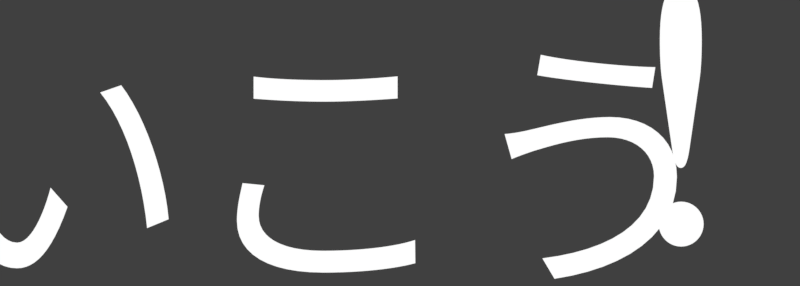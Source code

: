# Source: rendermarker.ready_messages.blend  (saved by Blender 2.78.0; exported with 4.5.12 LTS)
import bpy
from mathutils import Matrix  # noqa: F401  (used for matrix-valued properties, if any)

bpy.ops.wm.read_factory_settings(use_empty=True)
scene = bpy.context.scene
scene.name = 'ready_messages'

# ---- collections
col_collection_1 = bpy.data.collections.new('Collection 1'); scene.collection.children.link(col_collection_1)

# ---- materials (node trees are filled in below, after node groups)
mat_white = bpy.data.materials.new('white')
mat_white.alpha_threshold = 0.0
mat_white.roughness = 0.5

# ---- material node trees
mat_white.use_nodes = True; mat_white.node_tree.nodes.clear()
_N = mat_white.node_tree.nodes; _L = mat_white.node_tree.links
n0 = _N.new('ShaderNodeOutputMaterial'); n0.name = 'Material Output'; n0.location = (300, 300)
n1 = _N.new('ShaderNodeEmission'); n1.name = 'Emission'; n1.location = (10, 300)
_L.new(n1.outputs[0], n0.inputs[0])
n0.is_active_output = True

# ---- world
world_world_002 = bpy.data.worlds.new('World.002'); scene.world = world_world_002
world_world_002.color = (0.05088, 0.05088, 0.05088)
world_world_002.use_sun_shadow = False
world_world_002.sun_shadow_jitter_overblur = 0.0
world_world_002.cycles.sampling_method = 'MANUAL'

# ---- cameras
cam_camera_015 = bpy.data.cameras.new('Camera.015')
cam_camera_015.type = 'ORTHO'
cam_camera_015.clip_end = 100.0
cam_camera_015.lens = 35.0
cam_camera_015.sensor_width = 32.0
cam_camera_015.sensor_height = 18.0
cam_camera_015.ortho_scale = 4.2
cam_camera_015.dof.focus_distance = 0.0

# ---- curves / text
txt_text_011 = bpy.data.curves.new('Text.011', 'FONT')
txt_text_011.dimensions = '2D'
txt_text_011.body = 'じゆんびしてー'
txt_text_011.materials.append(mat_white)
txt_text_011.use_path_clamp = True
txt_text_011.bevel_resolution = 0
txt_text_011.align_x = 'CENTER'
txt_text_011.align_y = 'CENTER'
txt_text_011.size = 0.72
txt_text_023 = bpy.data.curves.new('Text.023', 'FONT')
txt_text_023.dimensions = '2D'
txt_text_023.body = 'いこう  '
txt_text_023.materials.append(mat_white)
txt_text_023.use_path_clamp = True
txt_text_023.bevel_resolution = 0
txt_text_023.align_x = 'CENTER'
txt_text_023.size = 0.72
txt_text_024 = bpy.data.curves.new('Text.024', 'FONT')
txt_text_024.dimensions = '2D'
txt_text_024.body = '!'
txt_text_024.materials.append(mat_white)
txt_text_024.use_path_clamp = True
txt_text_024.bevel_resolution = 0
txt_text_024.align_x = 'CENTER'
txt_text_024.family = 'tempfont-'
txt_text_010 = bpy.data.curves.new('Text.010', 'FONT')
txt_text_010.dimensions = '2D'
txt_text_010.body = 'すひん'
txt_text_010.materials.append(mat_white)
txt_text_010.use_path_clamp = True
txt_text_010.bevel_resolution = 0
txt_text_010.align_x = 'CENTER'
txt_text_010.size = 0.72

# ---- objects
ob_cam_rank_acc_combo = bpy.data.objects.new('cam.rank_acc_combo', cam_camera_015)
ob_text_001 = bpy.data.objects.new('Text.001', txt_text_011)
ob_text_090 = bpy.data.objects.new('Text.090', txt_text_023)
ob_text_091 = bpy.data.objects.new('Text.091', txt_text_024)
ob_text_011 = bpy.data.objects.new('Text.011', txt_text_010)

# ---- transforms, parenting, visibility, modifiers, constraints
ob_cam_rank_acc_combo.location = (0.0, -1.267, 5.0)
ob_cam_rank_acc_combo.lock_rotations_4d = False
ob_cam_rank_acc_combo.empty_display_type = 'ARROWS'
ob_cam_rank_acc_combo.color = (0.0, 0.0, 0.0, 0.0)
ob_cam_rank_acc_combo.display_type = 'WIRE'
ob_cam_rank_acc_combo.lineart.crease_threshold = 0.0
ob_text_001.parent = ob_cam_rank_acc_combo
ob_text_001.matrix_parent_inverse = Matrix(((1.0, 0.0, 0.0, 0.0), (0.0, 1.0, 0.0, 5.556), (0.0, -5.96e-08, 1.0, -5.0), (0.0, 0.0, 0.0, 1.0)))
ob_text_001.location = (-8.436, -5.556, 0.0)
ob_text_001.scale = (0.9517, 0.9517, 0.9517)
ob_text_001.lineart.crease_threshold = 0.0
ob_text_090.parent = ob_cam_rank_acc_combo
ob_text_090.matrix_parent_inverse = Matrix(((1.0, 0.0, 0.0, 0.0), (0.0, 1.0, 0.0, 5.556), (0.0, -5.96e-08, 1.0, -5.0), (0.0, 0.0, 0.0, 1.0)))
ob_text_090.location = (0.0, -6.201, -1.749e-08)
ob_text_090.scale = (1.966, 1.966, 1.966)
ob_text_090.lineart.crease_threshold = 0.0
ob_text_091.parent = ob_text_090
ob_text_091.matrix_parent_inverse = Matrix(((0.5087, 0.0, 0.0, 0.0), (0.0, 0.5087, 0.0, 0.9721), (0.0, 3.032e-08, 0.5087, 1.214e-07), (0.0, 0.0, 0.0, 1.0)))
ob_text_091.location = (1.475, -1.792, -1.247e-07)
ob_text_091.scale = (1.966, 1.966, 1.966)
ob_text_091.lineart.crease_threshold = 0.0
ob_text_011.parent = ob_cam_rank_acc_combo
ob_text_011.matrix_parent_inverse = Matrix(((1.0, 0.0, 0.0, 0.0), (0.0, 1.0, 0.0, 5.556), (0.0, -5.96e-08, 1.0, -5.0), (0.0, 0.0, 0.0, 1.0)))
ob_text_011.location = (-8.436, -6.201, -1.749e-08)
ob_text_011.scale = (1.966, 1.966, 1.966)
ob_text_011.lineart.crease_threshold = 0.0

# ---- collection membership
col_collection_1.objects.link(ob_cam_rank_acc_combo)
col_collection_1.objects.link(ob_text_001)
col_collection_1.objects.link(ob_text_090)
col_collection_1.objects.link(ob_text_091)
col_collection_1.objects.link(ob_text_011)

# ---- scene / render settings (as saved in the file)
scene.camera = ob_cam_rank_acc_combo
scene.frame_start = 1; scene.frame_end = 4; scene.frame_set(4)
scene.render.engine = 'CYCLES'
scene.render.image_settings.compression = 0
scene.render.resolution_x = 324
scene.render.resolution_y = 116
scene.render.resolution_percentage = 400
scene.render.fps = 30
scene.render.dither_intensity = 0.0
scene.render.film_transparent = True
scene.cycles.use_denoising = False
scene.cycles.samples = 20
scene.cycles.sampling_pattern = 'TABULATED_SOBOL'
scene.cycles.light_sampling_threshold = 0.0
scene.cycles.use_adaptive_sampling = False
scene.cycles.use_light_tree = False
scene.cycles.blur_glossy = 0.0
scene.cycles.max_bounces = 6
scene.cycles.diffuse_bounces = 6
scene.cycles.glossy_bounces = 6
scene.cycles.transmission_bounces = 6
scene.cycles.volume_bounces = 6
scene.cycles.transparent_max_bounces = 6
scene.cycles.sample_clamp_indirect = 0.0
scene.view_settings.view_transform = 'Standard'
bpy.context.view_layer.update()
